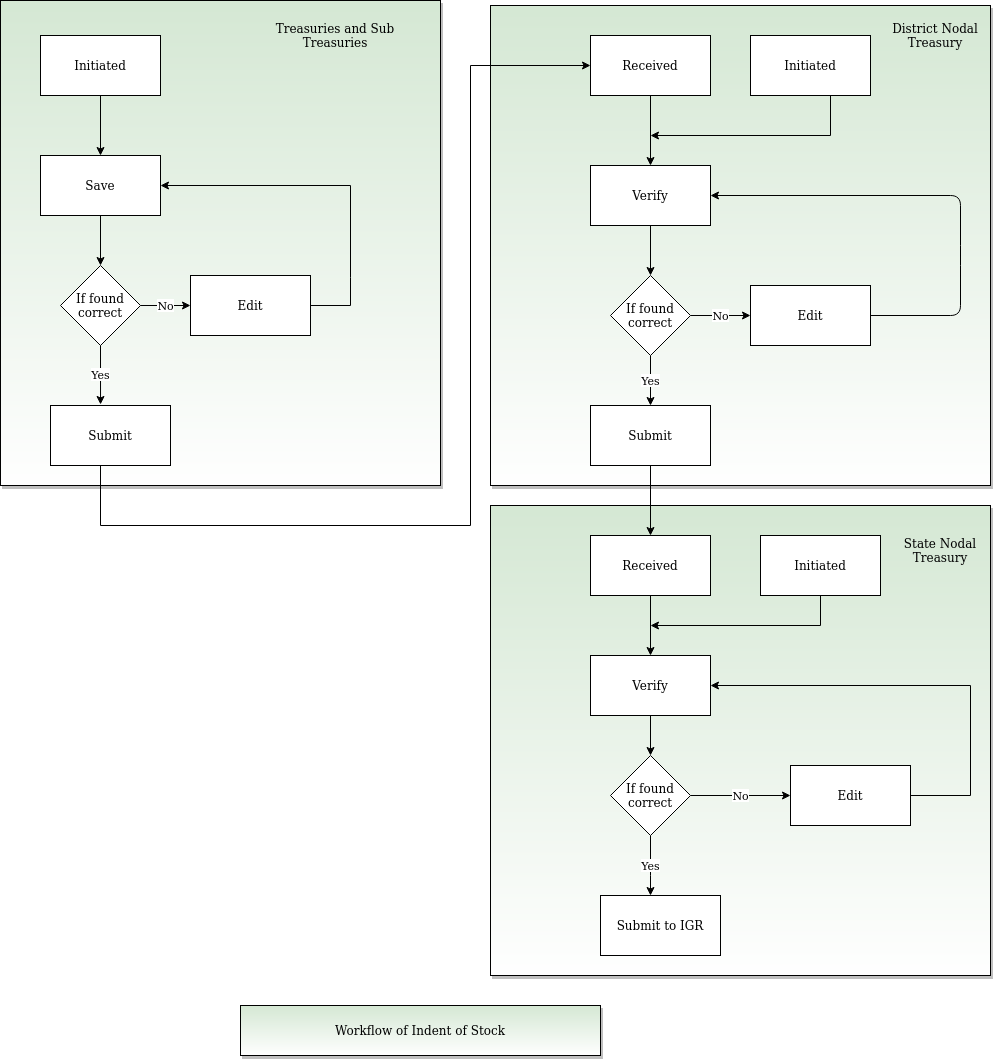

The diagram above was exported from draw.io. Its source (the exported page's mxGraphModel, read from the mxfile embedded in the PNG):
<mxGraphModel dx="1379" dy="793" grid="1" gridSize="10" guides="1" tooltips="1" connect="1" arrows="1" fold="1" page="1" pageScale="1" pageWidth="850" pageHeight="1100" background="#FFFFFF" math="0" shadow="0">
  <root>
    <mxCell id="0" />
    <mxCell id="1" parent="0" />
    <mxCell id="bhWsRWhzcZORX21wD_zy-67" value="" style="rounded=0;whiteSpace=wrap;html=1;shadow=1;strokeColor=#000000;fillColor=#D5E8D4;gradientColor=#ffffff;" vertex="1" parent="1">
      <mxGeometry x="700" y="530" width="500" height="470" as="geometry" />
    </mxCell>
    <mxCell id="bhWsRWhzcZORX21wD_zy-66" value="" style="rounded=0;whiteSpace=wrap;html=1;shadow=1;strokeColor=#000000;fillColor=#D5E8D4;gradientColor=#ffffff;" vertex="1" parent="1">
      <mxGeometry x="700" y="30" width="500" height="480" as="geometry" />
    </mxCell>
    <mxCell id="bhWsRWhzcZORX21wD_zy-65" value="" style="rounded=0;whiteSpace=wrap;html=1;shadow=1;strokeColor=#000000;gradientColor=#ffffff;fillColor=#D5E8D4;" vertex="1" parent="1">
      <mxGeometry x="210" y="25" width="440" height="485" as="geometry" />
    </mxCell>
    <mxCell id="bhWsRWhzcZORX21wD_zy-2" value="Initiated" style="rounded=0;whiteSpace=wrap;html=1;" vertex="1" parent="1">
      <mxGeometry x="250" y="60" width="120" height="60" as="geometry" />
    </mxCell>
    <mxCell id="bhWsRWhzcZORX21wD_zy-3" value="Save" style="rounded=0;whiteSpace=wrap;html=1;" vertex="1" parent="1">
      <mxGeometry x="250" y="180" width="120" height="60" as="geometry" />
    </mxCell>
    <mxCell id="bhWsRWhzcZORX21wD_zy-5" value="If found correct" style="rhombus;whiteSpace=wrap;html=1;" vertex="1" parent="1">
      <mxGeometry x="270" y="290" width="80" height="80" as="geometry" />
    </mxCell>
    <mxCell id="bhWsRWhzcZORX21wD_zy-60" style="edgeStyle=orthogonalEdgeStyle;rounded=0;orthogonalLoop=1;jettySize=auto;html=1;entryX=0;entryY=0.5;entryDx=0;entryDy=0;" edge="1" parent="1" source="bhWsRWhzcZORX21wD_zy-6" target="bhWsRWhzcZORX21wD_zy-25">
      <mxGeometry relative="1" as="geometry">
        <mxPoint x="910" y="60" as="targetPoint" />
        <Array as="points">
          <mxPoint x="310" y="550" />
          <mxPoint x="680" y="550" />
          <mxPoint x="680" y="90" />
        </Array>
      </mxGeometry>
    </mxCell>
    <mxCell id="bhWsRWhzcZORX21wD_zy-6" value="Submit" style="rounded=0;whiteSpace=wrap;html=1;" vertex="1" parent="1">
      <mxGeometry x="260" y="430" width="120" height="60" as="geometry" />
    </mxCell>
    <mxCell id="bhWsRWhzcZORX21wD_zy-7" value="Edit" style="rounded=0;whiteSpace=wrap;html=1;" vertex="1" parent="1">
      <mxGeometry x="400" y="300" width="120" height="60" as="geometry" />
    </mxCell>
    <mxCell id="bhWsRWhzcZORX21wD_zy-11" value="Treasuries and Sub Treasuries" style="text;html=1;strokeColor=none;fillColor=none;align=center;verticalAlign=middle;whiteSpace=wrap;rounded=0;" vertex="1" parent="1">
      <mxGeometry x="470" y="25" width="150" height="70" as="geometry" />
    </mxCell>
    <mxCell id="bhWsRWhzcZORX21wD_zy-13" value="" style="endArrow=classic;html=1;exitX=0.5;exitY=1;exitDx=0;exitDy=0;entryX=0.5;entryY=0;entryDx=0;entryDy=0;" edge="1" parent="1" source="bhWsRWhzcZORX21wD_zy-2" target="bhWsRWhzcZORX21wD_zy-3">
      <mxGeometry width="50" height="50" relative="1" as="geometry">
        <mxPoint x="450" y="430" as="sourcePoint" />
        <mxPoint x="500" y="380" as="targetPoint" />
      </mxGeometry>
    </mxCell>
    <mxCell id="bhWsRWhzcZORX21wD_zy-14" value="" style="endArrow=classic;html=1;exitX=0.5;exitY=1;exitDx=0;exitDy=0;entryX=0.5;entryY=0;entryDx=0;entryDy=0;" edge="1" parent="1" source="bhWsRWhzcZORX21wD_zy-3" target="bhWsRWhzcZORX21wD_zy-5">
      <mxGeometry width="50" height="50" relative="1" as="geometry">
        <mxPoint x="450" y="430" as="sourcePoint" />
        <mxPoint x="500" y="380" as="targetPoint" />
      </mxGeometry>
    </mxCell>
    <mxCell id="bhWsRWhzcZORX21wD_zy-15" value="Yes" style="endArrow=classic;html=1;exitX=0.5;exitY=1;exitDx=0;exitDy=0;entryX=0.417;entryY=-0.017;entryDx=0;entryDy=0;entryPerimeter=0;" edge="1" parent="1" source="bhWsRWhzcZORX21wD_zy-5" target="bhWsRWhzcZORX21wD_zy-6">
      <mxGeometry width="50" height="50" relative="1" as="geometry">
        <mxPoint x="450" y="430" as="sourcePoint" />
        <mxPoint x="500" y="380" as="targetPoint" />
      </mxGeometry>
    </mxCell>
    <mxCell id="bhWsRWhzcZORX21wD_zy-16" value="No" style="endArrow=classic;html=1;exitX=1;exitY=0.5;exitDx=0;exitDy=0;entryX=0;entryY=0.5;entryDx=0;entryDy=0;" edge="1" parent="1" source="bhWsRWhzcZORX21wD_zy-5" target="bhWsRWhzcZORX21wD_zy-7">
      <mxGeometry width="50" height="50" relative="1" as="geometry">
        <mxPoint x="450" y="430" as="sourcePoint" />
        <mxPoint x="500" y="380" as="targetPoint" />
      </mxGeometry>
    </mxCell>
    <mxCell id="bhWsRWhzcZORX21wD_zy-20" value="" style="endArrow=classic;html=1;exitX=1;exitY=0.5;exitDx=0;exitDy=0;rounded=0;entryX=1;entryY=0.5;entryDx=0;entryDy=0;" edge="1" parent="1" source="bhWsRWhzcZORX21wD_zy-7" target="bhWsRWhzcZORX21wD_zy-3">
      <mxGeometry width="50" height="50" relative="1" as="geometry">
        <mxPoint x="440" y="250" as="sourcePoint" />
        <mxPoint x="380" y="200" as="targetPoint" />
        <Array as="points">
          <mxPoint x="560" y="330" />
          <mxPoint x="560" y="302" />
          <mxPoint x="560" y="210" />
        </Array>
      </mxGeometry>
    </mxCell>
    <mxCell id="bhWsRWhzcZORX21wD_zy-34" value="" style="edgeStyle=orthogonalEdgeStyle;rounded=0;orthogonalLoop=1;jettySize=auto;html=1;" edge="1" parent="1" source="bhWsRWhzcZORX21wD_zy-25" target="bhWsRWhzcZORX21wD_zy-26">
      <mxGeometry relative="1" as="geometry" />
    </mxCell>
    <mxCell id="bhWsRWhzcZORX21wD_zy-25" value="Received" style="rounded=0;whiteSpace=wrap;html=1;" vertex="1" parent="1">
      <mxGeometry x="800" y="60" width="120" height="60" as="geometry" />
    </mxCell>
    <mxCell id="bhWsRWhzcZORX21wD_zy-35" value="" style="edgeStyle=orthogonalEdgeStyle;rounded=0;orthogonalLoop=1;jettySize=auto;html=1;" edge="1" parent="1" source="bhWsRWhzcZORX21wD_zy-26" target="bhWsRWhzcZORX21wD_zy-27">
      <mxGeometry relative="1" as="geometry" />
    </mxCell>
    <mxCell id="bhWsRWhzcZORX21wD_zy-26" value="Verify" style="rounded=0;whiteSpace=wrap;html=1;" vertex="1" parent="1">
      <mxGeometry x="800" y="190" width="120" height="60" as="geometry" />
    </mxCell>
    <mxCell id="bhWsRWhzcZORX21wD_zy-36" value="Yes" style="edgeStyle=orthogonalEdgeStyle;rounded=0;orthogonalLoop=1;jettySize=auto;html=1;" edge="1" parent="1" source="bhWsRWhzcZORX21wD_zy-27" target="bhWsRWhzcZORX21wD_zy-28">
      <mxGeometry relative="1" as="geometry" />
    </mxCell>
    <mxCell id="bhWsRWhzcZORX21wD_zy-37" value="No" style="edgeStyle=orthogonalEdgeStyle;rounded=0;orthogonalLoop=1;jettySize=auto;html=1;" edge="1" parent="1" source="bhWsRWhzcZORX21wD_zy-27" target="bhWsRWhzcZORX21wD_zy-29">
      <mxGeometry relative="1" as="geometry" />
    </mxCell>
    <mxCell id="bhWsRWhzcZORX21wD_zy-27" value="If found correct" style="rhombus;whiteSpace=wrap;html=1;" vertex="1" parent="1">
      <mxGeometry x="820" y="300" width="80" height="80" as="geometry" />
    </mxCell>
    <mxCell id="bhWsRWhzcZORX21wD_zy-61" value="" style="edgeStyle=orthogonalEdgeStyle;rounded=0;orthogonalLoop=1;jettySize=auto;html=1;" edge="1" parent="1" source="bhWsRWhzcZORX21wD_zy-28" target="bhWsRWhzcZORX21wD_zy-47">
      <mxGeometry relative="1" as="geometry" />
    </mxCell>
    <mxCell id="bhWsRWhzcZORX21wD_zy-28" value="Submit" style="rounded=0;whiteSpace=wrap;html=1;" vertex="1" parent="1">
      <mxGeometry x="800" y="430" width="120" height="60" as="geometry" />
    </mxCell>
    <mxCell id="bhWsRWhzcZORX21wD_zy-29" value="Edit" style="rounded=0;whiteSpace=wrap;html=1;" vertex="1" parent="1">
      <mxGeometry x="960" y="310" width="120" height="60" as="geometry" />
    </mxCell>
    <mxCell id="bhWsRWhzcZORX21wD_zy-41" style="edgeStyle=orthogonalEdgeStyle;rounded=0;orthogonalLoop=1;jettySize=auto;html=1;exitX=0.5;exitY=1;exitDx=0;exitDy=0;" edge="1" parent="1" source="bhWsRWhzcZORX21wD_zy-30">
      <mxGeometry relative="1" as="geometry">
        <mxPoint x="860" y="160" as="targetPoint" />
        <Array as="points">
          <mxPoint x="1040" y="160" />
        </Array>
      </mxGeometry>
    </mxCell>
    <mxCell id="bhWsRWhzcZORX21wD_zy-30" value="Initiated" style="rounded=0;whiteSpace=wrap;html=1;" vertex="1" parent="1">
      <mxGeometry x="960" y="60" width="120" height="60" as="geometry" />
    </mxCell>
    <mxCell id="bhWsRWhzcZORX21wD_zy-40" value="" style="endArrow=classic;html=1;exitX=1;exitY=0.5;exitDx=0;exitDy=0;entryX=1;entryY=0.5;entryDx=0;entryDy=0;" edge="1" parent="1" source="bhWsRWhzcZORX21wD_zy-29" target="bhWsRWhzcZORX21wD_zy-26">
      <mxGeometry width="50" height="50" relative="1" as="geometry">
        <mxPoint x="1140" y="400" as="sourcePoint" />
        <mxPoint x="1000" y="220" as="targetPoint" />
        <Array as="points">
          <mxPoint x="1170" y="340" />
          <mxPoint x="1170" y="280" />
          <mxPoint x="1170" y="220" />
        </Array>
      </mxGeometry>
    </mxCell>
    <mxCell id="bhWsRWhzcZORX21wD_zy-53" value="" style="edgeStyle=orthogonalEdgeStyle;rounded=0;orthogonalLoop=1;jettySize=auto;html=1;" edge="1" parent="1" source="bhWsRWhzcZORX21wD_zy-47" target="bhWsRWhzcZORX21wD_zy-48">
      <mxGeometry relative="1" as="geometry" />
    </mxCell>
    <mxCell id="bhWsRWhzcZORX21wD_zy-47" value="Received" style="rounded=0;whiteSpace=wrap;html=1;" vertex="1" parent="1">
      <mxGeometry x="800" y="560" width="120" height="60" as="geometry" />
    </mxCell>
    <mxCell id="bhWsRWhzcZORX21wD_zy-54" value="" style="edgeStyle=orthogonalEdgeStyle;rounded=0;orthogonalLoop=1;jettySize=auto;html=1;" edge="1" parent="1" source="bhWsRWhzcZORX21wD_zy-48" target="bhWsRWhzcZORX21wD_zy-49">
      <mxGeometry relative="1" as="geometry" />
    </mxCell>
    <mxCell id="bhWsRWhzcZORX21wD_zy-48" value="Verify" style="rounded=0;whiteSpace=wrap;html=1;" vertex="1" parent="1">
      <mxGeometry x="800" y="680" width="120" height="60" as="geometry" />
    </mxCell>
    <mxCell id="bhWsRWhzcZORX21wD_zy-56" value="Yes" style="edgeStyle=orthogonalEdgeStyle;rounded=0;orthogonalLoop=1;jettySize=auto;html=1;" edge="1" parent="1" source="bhWsRWhzcZORX21wD_zy-49" target="bhWsRWhzcZORX21wD_zy-51">
      <mxGeometry relative="1" as="geometry">
        <Array as="points">
          <mxPoint x="860" y="900" />
          <mxPoint x="860" y="900" />
        </Array>
      </mxGeometry>
    </mxCell>
    <mxCell id="bhWsRWhzcZORX21wD_zy-57" value="No" style="edgeStyle=orthogonalEdgeStyle;rounded=0;orthogonalLoop=1;jettySize=auto;html=1;" edge="1" parent="1" source="bhWsRWhzcZORX21wD_zy-49" target="bhWsRWhzcZORX21wD_zy-50">
      <mxGeometry relative="1" as="geometry" />
    </mxCell>
    <mxCell id="bhWsRWhzcZORX21wD_zy-49" value="If found correct" style="rhombus;whiteSpace=wrap;html=1;" vertex="1" parent="1">
      <mxGeometry x="820" y="780" width="80" height="80" as="geometry" />
    </mxCell>
    <mxCell id="bhWsRWhzcZORX21wD_zy-59" style="edgeStyle=orthogonalEdgeStyle;rounded=0;orthogonalLoop=1;jettySize=auto;html=1;entryX=1;entryY=0.5;entryDx=0;entryDy=0;" edge="1" parent="1" source="bhWsRWhzcZORX21wD_zy-50" target="bhWsRWhzcZORX21wD_zy-48">
      <mxGeometry relative="1" as="geometry">
        <mxPoint x="920" y="700" as="targetPoint" />
        <Array as="points">
          <mxPoint x="1180" y="820" />
          <mxPoint x="1180" y="710" />
        </Array>
      </mxGeometry>
    </mxCell>
    <mxCell id="bhWsRWhzcZORX21wD_zy-50" value="Edit" style="rounded=0;whiteSpace=wrap;html=1;" vertex="1" parent="1">
      <mxGeometry x="1000" y="790" width="120" height="60" as="geometry" />
    </mxCell>
    <mxCell id="bhWsRWhzcZORX21wD_zy-51" value="Submit to IGR" style="rounded=0;whiteSpace=wrap;html=1;" vertex="1" parent="1">
      <mxGeometry x="810" y="920" width="120" height="60" as="geometry" />
    </mxCell>
    <mxCell id="bhWsRWhzcZORX21wD_zy-71" value="" style="edgeStyle=orthogonalEdgeStyle;rounded=0;orthogonalLoop=1;jettySize=auto;html=1;" edge="1" parent="1" source="bhWsRWhzcZORX21wD_zy-52">
      <mxGeometry relative="1" as="geometry">
        <mxPoint x="860" y="650" as="targetPoint" />
        <Array as="points">
          <mxPoint x="1030" y="650" />
        </Array>
      </mxGeometry>
    </mxCell>
    <mxCell id="bhWsRWhzcZORX21wD_zy-52" value="Initiated" style="rounded=0;whiteSpace=wrap;html=1;" vertex="1" parent="1">
      <mxGeometry x="970" y="560" width="120" height="60" as="geometry" />
    </mxCell>
    <mxCell id="bhWsRWhzcZORX21wD_zy-68" value="District Nodal Treasury" style="text;html=1;strokeColor=none;fillColor=none;align=center;verticalAlign=middle;whiteSpace=wrap;rounded=0;shadow=1;" vertex="1" parent="1">
      <mxGeometry x="1090" y="40" width="110" height="40" as="geometry" />
    </mxCell>
    <mxCell id="bhWsRWhzcZORX21wD_zy-72" value="State Nodal Treasury" style="text;html=1;strokeColor=none;fillColor=none;align=center;verticalAlign=middle;whiteSpace=wrap;rounded=0;shadow=1;" vertex="1" parent="1">
      <mxGeometry x="1100" y="550" width="100" height="50" as="geometry" />
    </mxCell>
    <mxCell id="bhWsRWhzcZORX21wD_zy-73" value="Workflow of Indent of Stock" style="rounded=0;whiteSpace=wrap;html=1;shadow=1;strokeColor=#000000;fillColor=#D5E8D4;gradientColor=#ffffff;" vertex="1" parent="1">
      <mxGeometry x="450" y="1030" width="360" height="50" as="geometry" />
    </mxCell>
  </root>
</mxGraphModel>